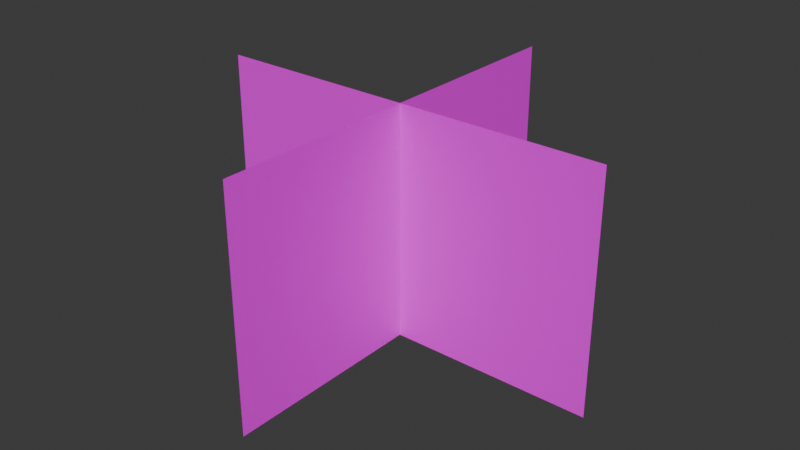 # Source: bush.blend  (saved by Blender 4.5.90; exported with 4.5.12 LTS)
import bpy
from mathutils import Matrix  # noqa: F401  (used for matrix-valued properties, if any)

bpy.ops.wm.read_factory_settings(use_empty=True)
scene = bpy.context.scene
scene.name = 'Scene'

# ---- collections
col_collection = bpy.data.collections.new('Collection'); scene.collection.children.link(col_collection)

# ---- images (referenced by path relative to the original .blend; pixels are not part of the script)
import os
ASSET_DIR = os.environ.get("B2B_ASSET_DIR", "")  # directory of the original .blend (textures are referenced by path, not embedded)
HERE = os.path.dirname(os.path.abspath(__file__))  # packed textures are extracted next to this script under _unpacked/

def load_image(name, relpath, width, height, colorspace="sRGB"):
    """Load a texture the original file referenced (path relative to the .blend, or extracted next to this script)."""
    p = next((c for c in (os.path.join(HERE, relpath), os.path.join(ASSET_DIR, relpath)) if relpath and os.path.exists(c)), "")
    if p:
        img = bpy.data.images.load(p, check_existing=True)
        img.name = name
    else:  # same state as the original file: an image datablock whose file is absent (Cycles renders it pink)
        img = bpy.data.images.new(name, width, height)
        img.source = "FILE"
        img.filepath = "//" + (relpath or name)
    img.colorspace_settings.name = colorspace
    return img
img_bushtextures_png = load_image('bushtextures.png', 'bushtextures.png', 1024, 1024, 'sRGB')

# ---- materials (node trees are filled in below, after node groups)
mat_material_002 = bpy.data.materials.new('Material.002')

# ---- material node trees
mat_material_002.use_nodes = True; mat_material_002.node_tree.nodes.clear()
_N = mat_material_002.node_tree.nodes; _L = mat_material_002.node_tree.links
n0 = _N.new('ShaderNodeBsdfPrincipled'); n0.name = 'Principled BSDF'; n0.location = (39, 100)
n1 = _N.new('ShaderNodeOutputMaterial'); n1.name = 'Material Output'; n1.location = (439, 100)
n2 = _N.new('ShaderNodeTexImage'); n2.name = 'Image Texture'; n2.location = (-535, 67)
n2.image = img_bushtextures_png
n3 = _N.new('ShaderNodeTexVoronoi'); n3.name = 'Voronoi Texture'; n3.location = (-1073, 27)
n3.voronoi_dimensions = '2D'
n3.inputs[2].default_value = 44.7
n3.inputs[8].default_value = 0.0
n4 = _N.new('ShaderNodeVectorRotate'); n4.name = 'Vector Rotate'; n4.location = (-713, -16)
n4.inputs[3].default_value = -1.571
n5 = _N.new('ShaderNodeMapping'); n5.name = 'Mapping'; n5.location = (-893, 20)
n5.inputs[1].default_value = (0.05, 2.13, 0.0)
n5.inputs[3].default_value = (0.7, 0.7, 0.7)
_L.new(n0.outputs[0], n1.inputs[0])
_L.new(n2.outputs[1], n0.inputs[4])
_L.new(n4.outputs[0], n2.inputs[0])
_L.new(n5.outputs[0], n4.inputs[0])
_L.new(n3.outputs[2], n5.inputs[0])
_L.new(n2.outputs[0], n0.inputs[0])
n1.is_active_output = True

# ---- world
world_world = bpy.data.worlds.new('World'); scene.world = world_world
world_world.use_nodes = True; world_world.node_tree.nodes.clear()
_N = world_world.node_tree.nodes; _L = world_world.node_tree.links
n0 = _N.new('ShaderNodeOutputWorld'); n0.name = 'World Output'; n0.location = (200, 100)
n1 = _N.new('ShaderNodeBackground'); n1.name = 'Background'; n1.location = (-200, 100)
n1.inputs[0].default_value = (0.05088, 0.05088, 0.05088, 1.0)
_L.new(n1.outputs[0], n0.inputs[0])
n0.is_active_output = True
world_world.color = (0.05088, 0.05088, 0.05088)
world_world.sun_shadow_jitter_overblur = 0.0

# ---- meshes
me_plane = bpy.data.meshes.new('Plane')
me_plane.from_pydata([(-0.2197, -0.3792, 0.0), (0.2197, -0.3792, 0.0), (-0.2197, 0.3792, 0.0), (0.2197, 0.3792, 0.0), (-0.2197, -0.3792, -1e-06), (0.2197, -0.3792, -1e-06), (-0.2197, 0.3792, -1e-06), (0.2197, 0.3792, -1e-06)], [], [(0, 1, 3, 2), (4, 6, 7, 5), (0, 2, 6, 4), (1, 0, 4, 5), (3, 1, 5, 7), (2, 3, 7, 6)])
_uv = me_plane.uv_layers.new(name='UVMap')
_uv.uv.foreach_set('vector', [0.1758, 0.9182, 0.1758, 0.2355, 0.7661, 0.2355, 0.7661, 0.9182, 0.1758, 0.9182, 0.7661, 0.9182, 0.7661, 0.2355, 0.1758, 0.2355, 0.1758, 0.9182, 0.7661, 0.9182, 0.7661, 0.9182, 0.1758, 0.9182, 0.1758, 0.2355, 0.1758, 0.9182, 0.1758, 0.9182, 0.1758, 0.2355, 0.7661, 0.2355, 0.1758, 0.2355, 0.1758, 0.2355, 0.7661, 0.2355, 0.7661, 0.9182, 0.7661, 0.2355, 0.7661, 0.2355, 0.7661, 0.9182])
me_plane.materials.append(mat_material_002)
me_plane.update()
me_plane_001 = bpy.data.meshes.new('Plane.001')
me_plane_001.from_pydata([(-0.2197, -0.3792, 0.0), (0.2197, -0.3792, 0.0), (-0.2197, 0.3792, 0.0), (0.2197, 0.3792, 0.0), (-0.2197, -0.3792, -1e-06), (0.2197, -0.3792, -1e-06), (-0.2197, 0.3792, -1e-06), (0.2197, 0.3792, -1e-06)], [], [(0, 1, 3, 2), (4, 6, 7, 5), (0, 2, 6, 4), (1, 0, 4, 5), (3, 1, 5, 7), (2, 3, 7, 6)])
_uv = me_plane_001.uv_layers.new(name='UVMap')
_uv.uv.foreach_set('vector', [0.1758, 0.9182, 0.1758, 0.2355, 0.7661, 0.2355, 0.7661, 0.9182, 0.1758, 0.9182, 0.7661, 0.9182, 0.7661, 0.2355, 0.1758, 0.2355, 0.1758, 0.9182, 0.7661, 0.9182, 0.7661, 0.9182, 0.1758, 0.9182, 0.1758, 0.2355, 0.1758, 0.9182, 0.1758, 0.9182, 0.1758, 0.2355, 0.7661, 0.2355, 0.1758, 0.2355, 0.1758, 0.2355, 0.7661, 0.2355, 0.7661, 0.9182, 0.7661, 0.2355, 0.7661, 0.2355, 0.7661, 0.9182])
me_plane_001.materials.append(mat_material_002)
me_plane_001.update()

# ---- objects
ob_plane = bpy.data.objects.new('Plane', me_plane)
ob_plane_001 = bpy.data.objects.new('Plane.001', me_plane_001)

# ---- transforms, parenting, visibility, modifiers, constraints
ob_plane.location = (0.0, 0.0, 0.2251)
ob_plane.rotation_euler = (0.0, 1.571, 0.0)
ob_plane_001.location = (0.0, 0.0, 0.2251)
ob_plane_001.rotation_euler = (0.0, 1.571, 1.571)

# ---- collection membership
col_collection.objects.link(ob_plane)
col_collection.objects.link(ob_plane_001)

# ---- scene / render settings (as saved in the file)
scene.frame_start = 1; scene.frame_end = 250; scene.frame_set(1)
scene.render.engine = 'BLENDER_EEVEE_NEXT'
bpy.context.view_layer.update()

# ---- added for rendering (the .blend has no active camera and no usable light): camera, sun
cam_auto = bpy.data.cameras.new('AutoCamera')
cam_auto.lens = 50.0
cam_auto.sensor_width = 36.0
cam_auto.clip_end = 1000.0
ob_auto_camera = bpy.data.objects.new('AutoCamera', cam_auto)
scene.collection.objects.link(ob_auto_camera)
ob_auto_camera.location = (1.07225, -1.2867, 1.08288)
ob_auto_camera.rotation_euler = (1.09748, -7.21219e-08, 0.694738)
scene.camera = ob_auto_camera
light_auto_sun = bpy.data.lights.new('AutoSun', 'SUN')
light_auto_sun.energy = 3.0
light_auto_sun.angle = 0.0523599
ob_auto_sun = bpy.data.objects.new('AutoSun', light_auto_sun)
scene.collection.objects.link(ob_auto_sun)
ob_auto_sun.rotation_euler = (0.872665, 0.174533, 0.523599)
bpy.context.view_layer.update()
